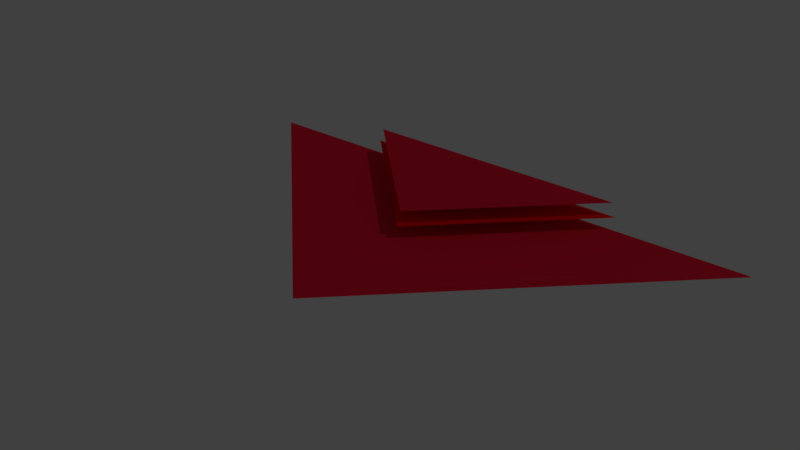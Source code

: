 # Source: Interference_Slice.blend  (saved by Blender 2.79.0; exported with 4.5.12 LTS)
import bpy
from mathutils import Matrix  # noqa: F401  (used for matrix-valued properties, if any)

bpy.ops.wm.read_factory_settings(use_empty=True)
scene = bpy.context.scene
scene.name = 'Scene'

# ---- collections
col_collection_1 = bpy.data.collections.new('Collection 1'); scene.collection.children.link(col_collection_1)

# ---- materials (node trees are filled in below, after node groups)
mat_glowing_edge = bpy.data.materials.new('Glowing Edge')
mat_glowing_edge.alpha_threshold = 0.0
mat_glowing_edge.use_transparent_shadow = False
mat_glowing_edge.diffuse_color = (1.0, 0.0, 0.0, 1.0)
mat_glowing_edge.roughness = 0.5
mat_half_interference = bpy.data.materials.new('Half Interference')
mat_half_interference.alpha_threshold = 0.0
mat_half_interference.use_transparent_shadow = False
mat_half_interference.diffuse_color = (0.8, 0.01192, 0.04231, 1.0)
mat_half_interference.roughness = 0.5
mat_half_interference.line_color = (0.0, 0.0, 0.0, 1.0)
mat_full_interferance = bpy.data.materials.new('Full Interferance')
mat_full_interferance.alpha_threshold = 0.0
mat_full_interferance.use_transparent_shadow = False
mat_full_interferance.diffuse_color = (0.8, 0.01192, 0.04231, 1.0)
mat_full_interferance.roughness = 0.5
mat_full_interferance.line_color = (0.0, 0.0, 0.0, 1.0)

# ---- material node trees

# ---- world
world_world = bpy.data.worlds.new('World'); scene.world = world_world
world_world.color = (0.05088, 0.05088, 0.05088)
world_world.use_sun_shadow = False
world_world.sun_shadow_jitter_overblur = 0.0
world_world.cycles.sampling_method = 'MANUAL'

# ---- lights
light_lamp = bpy.data.lights.new('Lamp', 'POINT')
light_lamp.transmission_factor = 0.0
light_lamp.cutoff_distance = 30.0
light_lamp.energy = 100.0
light_lamp.shadow_buffer_clip_start = 1.001
light_lamp.shadow_soft_size = 0.1
light_lamp.shadow_maximum_resolution = 0.006
light_lamp.use_absolute_resolution = True

# ---- meshes
me_cube_003 = bpy.data.meshes.new('Cube.003')
me_cube_003.from_pydata([(1.228e-08, -0.103, -6.932e-06), (-0.103, 1.842e-08, -6.932e-06), (-1.228e-08, -0.103, 6.932e-06), (0.103, 1.842e-08, 7.022e-06)], [], [(1, 3, 2, 0)])
me_cube_003.materials.append(mat_glowing_edge)
me_cube_003.use_remesh_preserve_volume = False
me_cube_003.use_remesh_preserve_attributes = False
me_cube_003.use_mirror_vertex_groups = False
me_cube_003.update()
me_cube_001 = bpy.data.meshes.new('Cube.001')
me_cube_001.from_pydata([(2.384e-08, -0.2, -6.932e-06), (-0.2, 3.576e-08, -6.932e-06), (-2.384e-08, -0.2, 6.932e-06), (0.2, 3.576e-08, 6.757e-06)], [], [(2, 0, 1, 3)])
me_cube_001.materials.append(mat_half_interference)
me_cube_001.use_remesh_preserve_volume = False
me_cube_001.use_remesh_preserve_attributes = False
me_cube_001.use_mirror_vertex_groups = False
me_cube_001.update()
me_cube = bpy.data.meshes.new('Cube')
me_cube.from_pydata([(1.192e-08, -0.1, -6.932e-06), (-0.1, 1.788e-08, -6.932e-06), (-1.192e-08, -0.1, 6.932e-06), (0.1, 1.788e-08, 7.019e-06)], [], [(1, 3, 2, 0)])
me_cube.materials.append(mat_full_interferance)
me_cube.use_remesh_preserve_volume = False
me_cube.use_remesh_preserve_attributes = False
me_cube.use_mirror_vertex_groups = False
me_cube.update()

# ---- objects
ob_full_interferance = bpy.data.objects.new('Full Interferance', me_cube_003)
ob_half_interference = bpy.data.objects.new('Half Interference', me_cube_001)
ob_full_interferance_interior = bpy.data.objects.new('Full Interferance Interior', me_cube)
ob_lamp = bpy.data.objects.new('Lamp', light_lamp)

# ---- transforms, parenting, visibility, modifiers, constraints
ob_full_interferance.location = (0.0, 0.0, 0.01)
ob_full_interferance.rotation_euler = (0.0, 3.142, 0.0)
ob_full_interferance.lock_rotations_4d = False
ob_full_interferance.empty_display_type = 'ARROWS'
ob_full_interferance.lineart.crease_threshold = 0.0
ob_half_interference.location = (0.0, 0.0, 0.0)
ob_half_interference.lock_rotations_4d = False
ob_half_interference.empty_display_type = 'ARROWS'
ob_half_interference.lineart.crease_threshold = 0.0
ob_full_interferance_interior.location = (0.0, 0.0, 0.02)
ob_full_interferance_interior.rotation_euler = (0.0, 3.142, 0.0)
ob_full_interferance_interior.lock_rotations_4d = False
ob_full_interferance_interior.empty_display_type = 'ARROWS'
ob_full_interferance_interior.lineart.crease_threshold = 0.0
ob_lamp.location = (4.076, 1.005, 5.904)
ob_lamp.rotation_euler = (0.6503, 0.05522, 1.866)
ob_lamp.lock_rotations_4d = False
ob_lamp.empty_display_type = 'ARROWS'
ob_lamp.color = (0.0, 0.0, 0.0, 0.0)
ob_lamp.hide_viewport = True
ob_lamp.lineart.crease_threshold = 0.0

# ---- collection membership
col_collection_1.objects.link(ob_full_interferance)
col_collection_1.objects.link(ob_half_interference)
col_collection_1.objects.link(ob_full_interferance_interior)
col_collection_1.objects.link(ob_lamp)

# ---- scene / render settings (as saved in the file)
scene.frame_start = 1; scene.frame_end = 250; scene.frame_set(1)
scene.render.engine = 'BLENDER_EEVEE_NEXT'
scene.render.resolution_percentage = 50
scene.render.dither_intensity = 0.0
scene.cycles.use_denoising = False
scene.cycles.samples = 128
scene.cycles.sampling_pattern = 'TABULATED_SOBOL'
scene.cycles.use_adaptive_sampling = False
scene.cycles.use_light_tree = False
scene.cycles.blur_glossy = 0.0
scene.cycles.sample_clamp_indirect = 0.0
scene.view_settings.view_transform = 'Standard'
bpy.context.view_layer.update()

# ---- added for rendering (the .blend has no active camera): camera
cam_auto = bpy.data.cameras.new('AutoCamera')
cam_auto.lens = 50.0
cam_auto.sensor_width = 36.0
cam_auto.clip_end = 1000.0
ob_auto_camera = bpy.data.objects.new('AutoCamera', cam_auto)
scene.collection.objects.link(ob_auto_camera)
ob_auto_camera.location = (0.414187, -0.597025, 0.34135)
ob_auto_camera.rotation_euler = (1.09748, -7.21219e-08, 0.694738)
scene.camera = ob_auto_camera
bpy.context.view_layer.update()
